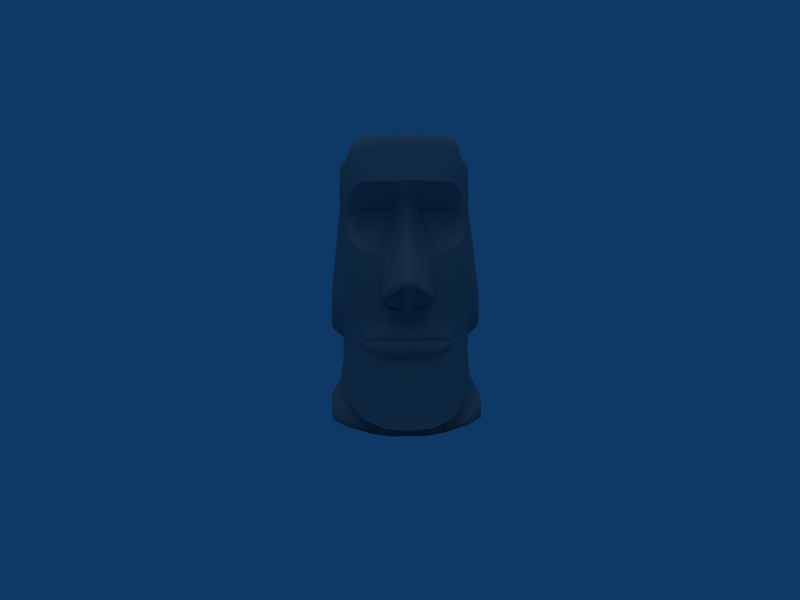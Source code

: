# Source: Moai.blend  (saved by Blender 2.49.2; exported with 4.5.12 LTS)
import bpy
from mathutils import Matrix  # noqa: F401  (used for matrix-valued properties, if any)

bpy.ops.wm.read_factory_settings(use_empty=True)
scene = bpy.context.scene
scene.name = 'Scene'

# ---- collections
col_collection_1 = bpy.data.collections.new('Collection 1'); scene.collection.children.link(col_collection_1)

# ---- materials (node trees are filled in below, after node groups)
mat_mouth_mouth_png = bpy.data.materials.new('mouth_Mouth.png')
mat_mouth_mouth_png.alpha_threshold = 0.0
mat_mouth_mouth_png.diffuse_color = (0.5584, 0.5584, 0.5584, 1.0)
mat_mouth_mouth_png.specular_color = (0.5, 0.5, 0.5)
mat_mouth_mouth_png.roughness = 0.5
mat_mouth_mouth_png.line_color = (0.0, 0.0, 0.0, 1.0)
mat_body_body_png = bpy.data.materials.new('body_Body.png')
mat_body_body_png.alpha_threshold = 0.0
mat_body_body_png.diffuse_color = (0.5584, 0.5584, 0.5584, 1.0)
mat_body_body_png.specular_color = (0.5, 0.5, 0.5)
mat_body_body_png.roughness = 0.5
mat_body_body_png.line_color = (0.0, 0.0, 0.0, 1.0)
mat_nose_nose_png = bpy.data.materials.new('nose_Nose.png')
mat_nose_nose_png.alpha_threshold = 0.0
mat_nose_nose_png.diffuse_color = (0.5584, 0.5584, 0.5584, 1.0)
mat_nose_nose_png.specular_color = (0.5, 0.5, 0.5)
mat_nose_nose_png.roughness = 0.5
mat_nose_nose_png.line_color = (0.0, 0.0, 0.0, 1.0)

# ---- material node trees

# ---- world
world_world = bpy.data.worlds.new('World'); scene.world = world_world
world_world.color = (0.05656, 0.2208, 0.4)
world_world.use_sun_shadow = False
world_world.sun_shadow_jitter_overblur = 0.0
world_world.cycles.sampling_method = 'MANUAL'
world_world.cycles.sample_map_resolution = 256

# ---- cameras
cam_camera = bpy.data.cameras.new('Camera')
cam_camera.passepartout_alpha = 0.2
cam_camera.clip_end = 100.0
cam_camera.lens = 35.0
cam_camera.ortho_scale = 7.314
cam_camera.show_passepartout = False
cam_camera.show_safe_areas = True
cam_camera.dof.focus_distance = 0.0
cam_camera.dof.aperture_fstop = 128.0

# ---- lights
light_lamp_001 = bpy.data.lights.new('Lamp.001', 'SPOT')
light_lamp_001.transmission_factor = 0.0
light_lamp_001.energy = 53.49
light_lamp_001.shadow_buffer_clip_start = 0.5
light_lamp_001.shadow_soft_size = 1.0
light_lamp_001.shadow_maximum_resolution = 0.006
light_lamp_001.use_absolute_resolution = True
light_lamp_001.cycles.use_multiple_importance_sampling = False
light_lamp = bpy.data.lights.new('Lamp', 'SUN')
light_lamp.transmission_factor = 0.0
light_lamp.angle = 1.571
light_lamp.energy = 0.5397
light_lamp.shadow_buffer_clip_start = 0.5
light_lamp.shadow_soft_size = 1.0
light_lamp.shadow_cascade_max_distance = 1000.0
light_lamp.cycles.use_multiple_importance_sampling = False

# ---- meshes
me_inst3d4_refrep_68_mou = bpy.data.meshes.new('Inst3D4_RefRep.68_mou')
me_inst3d4_refrep_68_mou.from_pydata([(0.03637, -0.7218, 1.5), (-0.2031, -0.6876, 1.502), (0.03575, -0.7136, 1.462), (-0.2041, -0.6782, 1.463), (-0.27, -1.351, 1.49), (0.05604, -1.476, 1.507), (-0.6443, -1.031, 1.4), (-0.5293, -1.131, 1.444), (-0.4119, -0.5988, 1.458), (-0.411, -0.6077, 1.497), (-0.5355, -0.4938, 1.488), (0.7299, -0.9958, 1.385), (0.6212, -1.102, 1.432), (0.4771, -0.5846, 1.487), (0.3662, -1.335, 1.484), (0.2737, -0.6753, 1.497), (0.2734, -0.6658, 1.458), (0.4767, -0.5757, 1.449), (0.5952, -0.4644, 1.476)], [(6, 0), (5, 17)], [(0, 1, 2), (1, 3, 2), (4, 1, 5), (1, 0, 5), (6, 7, 8), (7, 4, 8), (5, 2, 4), (2, 3, 4), (4, 3, 8), (3, 1, 8), (8, 1, 9), (1, 4, 9), (4, 7, 9), (7, 6, 9), (9, 6, 10), (6, 8, 10), (10, 8, 9), (11, 12, 13), (12, 14, 13), (13, 14, 15), (14, 5, 15), (5, 0, 15), (15, 0, 2), (16, 14, 17), (5, 14, 2), (14, 16, 2), (2, 16, 15), (16, 17, 15), (15, 17, 13), (17, 18, 13), (13, 18, 11), (18, 17, 11), (11, 17, 12), (17, 14, 12)])
me_inst3d4_refrep_68_mou.polygons.foreach_set('use_smooth', [True] * 34)
_uv = me_inst3d4_refrep_68_mou.uv_layers.new(name='UVTex')
_uv.uv.foreach_set('vector', [0.5, 2.123, 0.199, 2.123, 0.5, 2.123, 0.199, 2.123, 0.198, 2.123, 0.5, 2.123, 0.093, 2.814, 0.199, 2.123, 0.5, 2.819, 0.199, 2.123, 0.5, 2.123, 0.5, 2.819, -0.368, 2.803, -0.227, 2.806, -0.061, 2.123, -0.227, 2.806, 0.093, 2.814, -0.061, 2.123, 0.5, 2.819, 0.5, 2.123, 0.093, 2.814, 0.5, 2.123, 0.198, 2.123, 0.093, 2.814, 0.093, 2.814, 0.198, 2.123, -0.061, 2.123, 0.198, 2.123, 0.199, 2.123, -0.061, 2.123, -0.061, 2.123, 0.199, 2.123, -0.061, 2.123, 0.199, 2.123, 0.093, 2.814, -0.061, 2.123, 0.093, 2.814, -0.227, 2.806, -0.061, 2.123, -0.227, 2.806, -0.368, 2.803, -0.061, 2.123, -0.061, 2.123, -0.368, 2.803, -0.214, 2.123, -0.368, 2.803, -0.061, 2.123, -0.214, 2.123, -0.214, 2.123, -0.061, 2.123, -0.061, 2.123, 1.368, 2.803, 1.227, 2.806, 1.061, 2.123, 1.227, 2.806, 0.896, 2.814, 1.061, 2.123, 1.061, 2.123, 0.896, 2.814, 0.801, 2.123, 0.896, 2.814, 0.5, 2.819, 0.801, 2.123, 0.5, 2.819, 0.5, 2.123, 0.801, 2.123, 0.801, 2.123, 0.5, 2.123, 0.5, 2.123, 0.802, 2.123, 0.896, 2.814, 1.061, 2.123, 0.5, 2.819, 0.896, 2.814, 0.5, 2.123, 0.896, 2.814, 0.802, 2.123, 0.5, 2.123, 0.5, 2.123, 0.802, 2.123, 0.801, 2.123, 0.802, 2.123, 1.061, 2.123, 0.801, 2.123, 0.801, 2.123, 1.061, 2.123, 1.061, 2.123, 1.061, 2.123, 1.214, 2.123, 1.061, 2.123, 1.061, 2.123, 1.214, 2.123, 1.368, 2.803, 1.214, 2.123, 1.061, 2.123, 1.368, 2.803, 1.368, 2.803, 1.061, 2.123, 1.227, 2.806, 1.061, 2.123, 0.896, 2.814, 1.227, 2.806])
me_inst3d4_refrep_68_mou.materials.append(mat_mouth_mouth_png)
me_inst3d4_refrep_68_mou.use_remesh_preserve_volume = False
me_inst3d4_refrep_68_mou.use_remesh_preserve_attributes = False
me_inst3d4_refrep_68_mou.use_mirror_vertex_groups = False
me_inst3d4_refrep_68_mou.update()
me_inst3d2_refrep_64_bod = bpy.data.meshes.new('Inst3D2_RefRep.64_bod')
me_inst3d2_refrep_64_bod.from_pydata([(0.03707, 0.4696, 4.474), (-0.3408, 0.55, 4.314), (-0.3189, 0.4338, 4.456), (-0.4687, 0.3665, 4.417), (-0.5837, 0.3541, 4.322), (-0.7531, 0.4254, 4.066), (-0.365, 0.5653, 4.055), (0.0333, 0.5529, 4.323), (-0.89, -0.2775, 2.723), (-0.888, -0.4192, 2.795), (-0.8645, -0.1562, 3.33), (-0.8271, -0.4207, 3.241), (-0.8406, -0.432, 3.49), (-0.7879, -0.5836, 3.495), (-0.8382, -0.238, 3.95), (-0.862, -0.2046, 3.497), (0.4082, 0.6649, 3.239), (0.01894, 0.6614, 3.238), (0.4246, 0.5858, 4.047), (0.4068, 0.5694, 4.306), (0.029, 0.5889, 4.007), (0.5461, 0.3929, 4.406), (0.394, 0.4523, 4.448), (0.6596, 0.3864, 4.308), (0.8479, 0.3049, 4.044), (0.8196, 0.4663, 4.049), (0.8474, 0.4756, 3.859), (0.9219, -0.1171, 4.031), (0.832, -0.3947, 4.254), (0.9365, -0.1919, 3.931), (0.8519, -0.4978, 4.125), (0.9454, -0.1092, 3.311), (0.9392, -0.3858, 3.471), (0.9199, -0.3753, 3.222), (0.8946, -0.5399, 3.477), (0.8424, 0.5008, 3.301), (0.6403, -0.5593, 4.344), (0.6798, -0.6537, 4.155), (0.7724, -0.7492, 3.652), (0.9489, -0.1576, 3.478), (0.01091, 0.6741, 2.514), (0.3794, 0.6757, 2.548), (0.875, 0.5148, 2.641), (-0.9358, 0.4176, 2.671), (-1.013, -0.1449, 2.721), (-0.8887, 0.4051, 3.324), (-0.8829, 0.3787, 3.858), (-0.9402, -0.05709, 3.346), (-0.9169, -0.1389, 3.934), (-0.9374, -0.108, 3.52), (-0.8698, 0.2532, 3.993), (-0.9134, -0.1015, 3.984), (-0.3563, 0.6566, 2.556), (-0.8409, 0.4702, 2.659), (-0.3699, 0.6447, 3.248), (-0.7854, 0.4332, 3.877), (-0.7936, 0.4583, 3.318), (-0.8253, -0.1625, 4.05), (-0.7337, -0.5389, 4.142), (-0.7731, 0.2628, 4.061), (-0.7164, -0.4349, 4.27), (-0.5146, -0.5893, 4.356), (-0.5531, -0.6857, 4.168), (-0.6513, -0.7862, 3.667), (-0.7919, -0.7156, 2.924), (-0.8638, -0.5549, 2.877), (0.9642, -0.2294, 2.703), (0.9711, -0.3709, 2.775), (0.9557, -0.5077, 2.858), (0.8933, -0.6719, 2.907), (0.4619, -0.6618, 4.342), (0.06563, -0.6762, 4.363), (-0.3312, -0.6824, 4.35), (0.0669, -0.7904, 4.202), (-0.3601, -0.7827, 4.164), (-0.4796, -0.9182, 3.696), (0.492, -0.7606, 4.155), (0.06586, -0.957, 3.698), (-0.2272, -0.9569, 3.692), (0.6084, -0.8899, 3.684), (0.3583, -0.9417, 3.686), (1.01, -0.08887, 3.914), (0.9472, 0.4262, 3.839), (1.005, -0.05172, 3.963), (0.9435, 0.3003, 3.974), (1.08, -0.09053, 2.699), (0.9728, 0.4671, 2.65), (1.016, -0.006292, 3.325), (0.9402, 0.4526, 3.305), (1.02, -0.05716, 3.499), (-0.5826, -1.271, 0.344), (-0.3096, -1.519, 0.2841), (-0.5313, -1.11, 1.306), (-0.2902, -1.348, 1.245), (0.8955, -0.5836, 1.195), (0.9475, -0.6234, 0.5792), (0.9455, -0.4128, 1.115), (0.9821, -0.3726, 0.7999), (0.9685, -0.2681, 1.051), (0.7944, -0.9489, 0.3988), (0.8179, -0.8238, 1.286), (0.3895, -1.33, 1.238), (0.3973, -1.501, 0.2766), (0.6192, -1.08, 1.294), (0.6583, -1.239, 0.3308), (-0.7321, -0.9886, 0.415), (-0.7432, -0.8643, 1.303), (-0.898, -0.6713, 0.5988), (-0.9274, -0.3173, 1.071), (-0.9409, -0.4225, 0.8203), (-0.8955, -0.4606, 1.135), (-0.8351, -0.6285, 1.213), (-0.8618, 0.3631, 0.4601), (-0.272, 0.5925, 0.6298), (-0.3095, 0.7477, 0.2513), (-0.01522, 0.751, 0.2441), (-0.00862, 0.6372, 0.5875), (-0.002804, 0.6775, 1.233), (-0.341, 0.6211, 1.247), (-0.7942, 0.4891, 1.246), (-0.9072, 0.346, 1.229), (-1.016, -0.03743, 0.6698), (-0.8886, 0.4838, 0.27), (-1.122, -0.3341, 0.4868), (-1.132, -0.1179, 0.4777), (-0.9239, -0.2266, 1.369), (-0.9116, -0.2274, 1.054), (-0.9641, -0.2116, 0.7119), (-1.07, -0.7929, 0.2359), (-1.125, -0.3577, 0.2486), (-1.137, -0.07242, 0.2568), (0.8712, 0.5295, 0.2513), (1.149, -0.05864, 0.4535), (1.147, -0.01312, 0.2325), (1.15, -0.2986, 0.2244), (0.9478, -0.1791, 1.034), (0.9173, 0.3934, 1.21), (0.9667, -0.1775, 1.349), (1.117, -0.7361, 0.2126), (1.151, -0.275, 0.4627), (1.034, 0.0158, 0.648), (0.8547, 0.4077, 0.4418), (0.279, 0.7629, 0.2451), (0.2576, 0.6062, 0.6242), (0.3381, 0.6388, 1.239), (0.7974, 0.5304, 1.229), (0.9921, -0.1608, 0.6911), (0.05658, -1.448, 1.628), (0.0757, -1.386, 1.673), (0.03528, -1.387, 1.674), (0.1244, -1.277, 1.772), (-0.01691, -1.28, 1.773), (0.04636, -1.609, 0.2724), (0.05252, -1.452, 1.237), (-0.569, -0.9867, 1.747), (-0.7106, -0.8527, 1.744), (-0.6443, -1.031, 1.4), (-0.5354, -1.111, 2.174), (-0.2906, -1.176, 1.959), (-0.5247, -0.9971, 2.722), (-0.3343, -1.16, 2.159), (-0.7271, -1.011, 2.166), (-0.7087, -0.8939, 2.821), (-0.8285, -0.7622, 2.178), (-0.9149, -0.4243, 2.107), (-0.9147, -0.4414, 1.608), (-0.8248, -0.6591, 1.691), (0.05657, -1.488, 1.528), (-0.3003, -1.324, 1.607), (-1.085, -0.2592, 2.092), (-1.049, 0.2873, 1.559), (-1.095, -0.2785, 1.645), (-1.073, 0.1869, 1.436), (-1.095, -0.1517, 1.51), (-0.224, -1.232, 1.773), (-0.418, -1.122, 1.741), (0.05604, -1.476, 1.507), (-0.27, -1.351, 1.49), (-0.5717, -1.069, 1.539), (-0.3218, -1.266, 1.639), (-0.2695, -1.365, 1.511), (-0.5623, -1.123, 1.504), (-0.5287, -1.145, 1.465), (-0.5293, -1.131, 1.444), (0.406, -1.305, 1.6), (0.3753, -1.348, 1.504), (0.3662, -1.335, 1.484), (0.6217, -1.115, 1.452), (0.655, -1.091, 1.491), (0.7299, -0.9958, 1.385), (0.6598, -0.9548, 1.734), (0.6623, -1.037, 1.526), (0.4252, -1.246, 1.631), (0.5159, -1.098, 1.731), (0.3287, -1.218, 1.767), (0.6212, -1.102, 1.432), (0.7941, -0.8136, 1.728), (1.137, -0.0937, 1.486), (1.095, 0.2432, 1.413), (1.146, -0.2203, 1.621), (1.068, 0.3423, 1.536), (1.144, -0.2014, 2.068), (0.9737, -0.3923, 1.588), (0.897, -0.6144, 1.673), (0.9164, -0.7169, 2.16), (0.9836, -0.375, 2.087), (0.8278, -0.9708, 2.149), (0.8173, -0.8543, 2.805), (0.6368, -0.967, 2.709), (0.6418, -1.08, 2.161), (0.4432, -1.139, 2.151), (0.3961, -1.159, 1.951), (1.006, 0.4576, 2.018), (0.9085, 0.5052, 2.006), (0.9734, 0.3835, 1.497), (0.9654, 0.2826, 1.329), (0.003792, 0.6665, 1.826), (0.3514, 0.6668, 1.893), (-0.006764, -1.304, 1.865), (0.1174, -1.301, 1.864), (-0.3419, 0.6488, 1.901), (-0.8873, 0.4586, 2.026), (-0.9566, 0.3334, 1.518), (-0.947, 0.233, 1.35), (-0.9821, 0.406, 2.039), (0.3562, -0.9784, 2.646), (-0.2453, -0.994, 2.653)], [(8, 0), (10, 16), (18, 0), (21, 17), (0, 23), (27, 26), (29, 23), (28, 31), (34, 35), (31, 40), (35, 43), (47, 50), (17, 48), (7, 52), (53, 57), (13, 59), (40, 13), (9, 66), (22, 37), (63, 76), (75, 79), (77, 3), (93, 94), (99, 98), (94, 101), (105, 104), (108, 107), (114, 123), (122, 131), (152, 151), (93, 101), (152, 98), (96, 108), (159, 158), (155, 158), (64, 159), (125, 166), (173, 174), (154, 176), (151, 180), (178, 177), (156, 177), (177, 186), (186, 184), (190, 150), (193, 150), (103, 100), (137, 100), (66, 204), (167, 100), (148, 190), (68, 207), (200, 144), (137, 216), (42, 158), (211, 220), (125, 52), (117, 221), (170, 52), (43, 208)], [(0, 1, 2), (2, 1, 3), (3, 1, 4), (4, 1, 5), (5, 1, 6), (6, 1, 7), (1, 0, 7), (8, 9, 10), (9, 11, 10), (10, 11, 12), (11, 13, 12), (13, 14, 12), (14, 15, 12), (12, 15, 10), (16, 17, 18), (0, 19, 7), (19, 18, 7), (7, 18, 20), (18, 17, 20), (21, 19, 22), (19, 0, 22), (23, 24, 25), (24, 26, 25), (27, 24, 28), (24, 23, 28), (29, 27, 30), (27, 28, 30), (31, 32, 33), (32, 34, 33), (35, 16, 26), (16, 18, 26), (26, 18, 25), (18, 19, 25), (25, 19, 23), (19, 21, 23), (23, 21, 28), (21, 36, 28), (36, 37, 28), (28, 37, 30), (37, 38, 30), (38, 34, 30), (30, 34, 29), (34, 32, 29), (29, 32, 39), (32, 31, 39), (40, 17, 41), (17, 16, 41), (41, 16, 42), (16, 35, 42), (43, 44, 45), (46, 45, 47), (45, 44, 47), (48, 46, 49), (46, 47, 49), (50, 46, 51), (46, 48, 51), (17, 6, 20), (6, 7, 20), (52, 53, 54), (55, 54, 56), (54, 53, 56), (57, 14, 58), (14, 13, 58), (59, 57, 60), (57, 58, 60), (61, 60, 62), (60, 58, 62), (62, 58, 63), (58, 13, 63), (40, 52, 17), (52, 54, 17), (17, 54, 6), (54, 55, 6), (6, 55, 5), (55, 59, 5), (5, 59, 4), (59, 60, 4), (4, 60, 3), (60, 61, 3), (64, 11, 65), (11, 9, 65), (66, 31, 67), (31, 33, 67), (67, 33, 68), (33, 69, 68), (36, 21, 22), (37, 36, 70), (36, 22, 70), (70, 22, 71), (22, 0, 71), (71, 0, 2), (61, 62, 72), (73, 72, 74), (72, 62, 74), (74, 62, 75), (62, 63, 75), (76, 73, 77), (73, 74, 77), (77, 74, 78), (74, 75, 78), (79, 76, 80), (76, 77, 80), (3, 61, 2), (61, 72, 2), (2, 72, 71), (72, 73, 71), (71, 73, 70), (73, 76, 70), (70, 76, 37), (76, 79, 37), (37, 79, 38), (81, 82, 83), (82, 84, 83), (85, 86, 87), (86, 88, 87), (88, 82, 87), (87, 82, 89), (82, 81, 89), (90, 91, 92), (91, 93, 92), (94, 95, 96), (95, 97, 96), (96, 97, 98), (99, 95, 100), (95, 94, 100), (101, 102, 103), (102, 104, 103), (105, 106, 107), (108, 109, 110), (109, 107, 110), (110, 107, 111), (107, 106, 111), (112, 113, 114), (114, 113, 115), (115, 113, 116), (116, 113, 117), (117, 113, 118), (118, 113, 119), (113, 112, 119), (119, 112, 120), (120, 112, 121), (121, 112, 122), (112, 114, 122), (123, 121, 124), (121, 122, 124), (125, 120, 126), (120, 121, 126), (126, 121, 127), (121, 123, 127), (128, 123, 129), (123, 124, 129), (129, 124, 130), (124, 122, 130), (131, 132, 133), (132, 134, 133), (135, 136, 137), (138, 134, 139), (134, 132, 139), (139, 132, 140), (132, 131, 140), (140, 131, 141), (131, 142, 141), (141, 142, 143), (142, 115, 143), (115, 116, 143), (116, 117, 143), (117, 144, 143), (144, 145, 143), (143, 145, 141), (145, 136, 141), (141, 136, 140), (136, 135, 140), (135, 146, 140), (140, 146, 139), (147, 148, 149), (148, 150, 149), (149, 150, 151), (152, 153, 91), (153, 93, 91), (101, 153, 102), (153, 152, 102), (98, 137, 96), (108, 110, 125), (154, 155, 156), (155, 106, 156), (106, 105, 156), (105, 90, 156), (156, 90, 92), (157, 154, 158), (159, 157, 160), (157, 158, 160), (155, 154, 161), (154, 157, 161), (161, 157, 162), (157, 159, 162), (64, 65, 163), (65, 164, 163), (164, 165, 163), (163, 165, 166), (125, 110, 165), (110, 111, 165), (165, 111, 166), (111, 106, 166), (106, 155, 166), (166, 155, 163), (155, 161, 163), (163, 161, 64), (161, 162, 64), (167, 147, 168), (147, 149, 168), (8, 164, 9), (164, 65, 9), (169, 170, 171), (170, 172, 171), (171, 172, 173), (174, 158, 175), (158, 154, 175), (176, 167, 177), (178, 168, 179), (168, 149, 179), (179, 149, 151), (180, 168, 181), (168, 178, 181), (177, 182, 183), (182, 156, 183), (177, 180, 182), (180, 181, 182), (182, 181, 156), (181, 178, 156), (156, 178, 154), (154, 178, 175), (178, 179, 175), (175, 179, 174), (179, 151, 174), (184, 167, 185), (167, 176, 185), (185, 176, 186), (177, 167, 180), (167, 168, 180), (187, 185, 186), (184, 185, 188), (185, 187, 188), (189, 190, 191), (192, 191, 193), (191, 190, 193), (150, 192, 194), (192, 193, 194), (150, 148, 192), (148, 184, 192), (192, 184, 191), (184, 188, 191), (191, 188, 189), (188, 187, 189), (189, 187, 195), (187, 186, 195), (104, 189, 103), (100, 189, 99), (189, 104, 99), (190, 189, 196), (189, 100, 196), (197, 198, 199), (198, 200, 199), (199, 200, 201), (94, 96, 202), (96, 137, 202), (100, 203, 196), (203, 204, 196), (66, 67, 205), (67, 68, 205), (68, 204, 205), (205, 204, 202), (204, 203, 202), (202, 203, 94), (203, 100, 94), (167, 184, 147), (184, 148, 147), (190, 196, 206), (196, 204, 206), (206, 204, 69), (204, 68, 69), (207, 208, 209), (208, 210, 209), (209, 210, 211), (194, 193, 211), (193, 190, 211), (211, 190, 209), (190, 206, 209), (209, 206, 207), (206, 69, 207), (86, 85, 212), (85, 201, 212), (212, 201, 200), (144, 213, 145), (213, 214, 145), (145, 214, 136), (214, 215, 136), (136, 215, 137), (216, 40, 217), (42, 217, 41), (217, 40, 41), (117, 216, 144), (216, 217, 144), (144, 217, 213), (217, 42, 213), (158, 174, 218), (174, 151, 218), (218, 151, 219), (151, 150, 219), (150, 194, 219), (219, 194, 211), (220, 118, 221), (118, 119, 221), (221, 119, 222), (119, 120, 222), (222, 120, 223), (120, 125, 223), (52, 220, 53), (220, 221, 53), (117, 118, 216), (118, 220, 216), (216, 220, 40), (220, 52, 40), (170, 169, 224), (169, 44, 224), (224, 44, 43), (208, 225, 210), (159, 160, 226)])
me_inst3d2_refrep_64_bod.polygons.foreach_set('use_smooth', [True] * 327)
_k = set([(8, 10), (8, 164), (10, 15), (11, 13), (11, 64), (13, 63), (14, 15), (14, 57), (24, 26), (24, 27), (26, 35), (27, 29), (29, 39), (31, 39), (31, 66), (33, 34), (33, 69), (34, 38), (35, 42), (38, 79), (42, 213), (43, 45), (43, 224), (44, 47), (44, 169), (45, 46), (46, 50), (47, 49), (48, 49), (48, 51), (50, 51), (53, 56), (53, 221), (55, 56), (55, 59), (57, 59), (63, 75), (64, 162), (66, 205), (69, 207), (75, 78), (77, 78), (77, 80), (79, 80), (81, 83), (81, 89), (82, 84), (82, 88), (83, 84), (85, 87), (85, 201), (86, 88), (86, 212), (87, 89), (90, 91), (90, 105), (91, 152), (92, 93), (92, 156), (93, 153), (95, 97), (95, 99), (97, 98), (98, 137), (99, 104), (101, 103), (101, 153), (102, 104), (102, 152), (103, 189), (105, 107), (107, 109), (108, 109), (108, 125), (114, 115), (114, 122), (115, 142), (122, 130), (123, 127), (123, 128), (125, 126), (125, 165), (125, 223), (126, 127), (128, 129), (129, 130), (131, 133), (131, 142), (133, 134), (134, 138), (135, 137), (135, 146), (137, 202), (137, 215), (138, 139), (139, 146), (156, 183), (158, 160), (158, 218), (159, 162), (159, 226), (160, 226), (164, 165), (169, 171), (170, 172), (170, 224), (171, 173), (172, 173), (176, 177), (176, 186), (177, 183), (186, 195), (189, 195), (197, 198), (197, 199), (198, 200), (199, 201), (200, 212), (202, 205), (207, 208), (208, 225), (210, 211), (210, 225), (211, 219), (213, 214), (214, 215), (218, 219), (221, 222), (222, 223)])
me_inst3d2_refrep_64_bod.attributes.new('sharp_edge', 'BOOLEAN', 'EDGE').data.foreach_set('value', [ (min(e.vertices), max(e.vertices)) in _k for e in me_inst3d2_refrep_64_bod.edges])
_uv = me_inst3d2_refrep_64_bod.uv_layers.new(name='UVTex')
_uv.uv.foreach_set('vector', [0.0, -1.015, 0.136, -0.884, 0.14, -1.063, 0.14, -1.063, 0.136, -0.884, 0.279, -1.107, 0.279, -1.107, 0.136, -0.884, 0.248, -0.907, 0.248, -0.907, 0.136, -0.884, 0.291, -0.662, 0.291, -0.662, 0.136, -0.884, 0.146, -0.645, 0.146, -0.645, 0.136, -0.884, 0.0, -0.894, 0.136, -0.884, 0.0, -1.015, 0.0, -0.894, 0.612, 0.076, 0.675, 0.087, 0.528, -0.274, 0.675, 0.087, 0.653, -0.252, 0.528, -0.274, 0.528, -0.274, 0.653, -0.252, 0.643, -0.488, 0.653, -0.252, 0.721, -0.661, 0.643, -0.488, 0.721, -0.661, 0.523, -0.641, 0.643, -0.488, 0.523, -0.641, 0.539, -0.365, 0.643, -0.488, 0.643, -0.488, 0.539, -0.365, 0.528, -0.274, 2.853, 0.024, 3.0, 0.088, 2.854, -0.645, 3.0, -1.015, 2.864, -0.884, 3.0, -0.894, 2.864, -0.884, 2.854, -0.645, 3.0, -0.894, 3.0, -0.894, 2.854, -0.645, 3.0, -0.61, 2.854, -0.645, 3.0, 0.088, 3.0, -0.61, 2.721, -1.107, 2.864, -0.884, 2.859, -1.063, 2.864, -0.884, 3.0, -1.015, 2.859, -1.063, 2.752, -0.907, 2.666, -0.674, 2.709, -0.662, 2.666, -0.674, 2.697, -0.521, 2.709, -0.662, 2.516, -0.708, 2.666, -0.674, 2.388, -0.998, 2.666, -0.674, 2.752, -0.907, 2.388, -0.998, 2.477, -0.641, 2.516, -0.708, 2.35, -0.911, 2.516, -0.708, 2.388, -0.998, 2.35, -0.911, 2.472, -0.274, 2.356, -0.488, 2.347, -0.252, 2.356, -0.488, 2.279, -0.661, 2.347, -0.252, 2.668, -0.042, 2.853, 0.024, 2.697, -0.521, 2.853, 0.024, 2.854, -0.645, 2.697, -0.521, 2.697, -0.521, 2.854, -0.645, 2.709, -0.662, 2.854, -0.645, 2.864, -0.884, 2.709, -0.662, 2.709, -0.662, 2.864, -0.884, 2.752, -0.907, 2.864, -0.884, 2.721, -1.107, 2.752, -0.907, 2.752, -0.907, 2.721, -1.107, 2.388, -0.998, 2.721, -1.107, 2.335, -1.191, 2.388, -0.998, 2.335, -1.191, 2.276, -1.04, 2.388, -0.998, 2.388, -0.998, 2.276, -1.04, 2.35, -0.911, 2.276, -1.04, 2.152, -0.753, 2.35, -0.911, 2.152, -0.753, 2.279, -0.661, 2.35, -0.911, 2.35, -0.911, 2.279, -0.661, 2.477, -0.641, 2.279, -0.661, 2.356, -0.488, 2.477, -0.641, 2.477, -0.641, 2.356, -0.488, 2.461, -0.365, 2.356, -0.488, 2.472, -0.274, 2.461, -0.365, 3.0, 0.375, 3.0, 0.088, 2.857, 0.316, 3.0, 0.088, 2.853, 0.024, 2.857, 0.316, 2.857, 0.316, 2.853, 0.024, 2.658, 0.236, 2.853, 0.024, 2.668, -0.042, 2.658, 0.236, 1.647, 0.557, 1.371, 0.517, 1.645, 0.356, 1.709, 0.022, 1.645, 0.356, 1.451, 0.194, 1.645, 0.356, 1.371, 0.517, 1.451, 0.194, 1.449, -0.056, 1.709, 0.022, 1.437, 0.124, 1.709, 0.022, 1.451, 0.194, 1.437, 0.124, 1.654, -0.06, 1.709, 0.022, 1.472, -0.08, 1.709, 0.022, 1.449, -0.056, 1.472, -0.08, 0.0, 0.088, 0.146, -0.645, 0.0, -0.61, 0.146, -0.645, 0.0, -0.894, 0.0, -0.61, 0.143, 0.316, 0.342, 0.236, 0.147, 0.024, 0.303, -0.521, 0.147, 0.024, 0.332, -0.042, 0.147, 0.024, 0.342, 0.236, 0.332, -0.042, 0.484, -0.708, 0.523, -0.641, 0.65, -0.911, 0.523, -0.641, 0.721, -0.661, 0.65, -0.911, 0.333, -0.674, 0.484, -0.708, 0.612, -0.998, 0.484, -0.708, 0.65, -0.911, 0.612, -0.998, 0.665, -1.191, 0.612, -0.998, 0.723, -1.04, 0.612, -0.998, 0.65, -0.911, 0.723, -1.04, 0.723, -1.04, 0.65, -0.911, 0.847, -0.753, 0.65, -0.911, 0.721, -0.661, 0.847, -0.753, 0.0, 0.375, 0.143, 0.316, 0.0, 0.088, 0.143, 0.316, 0.147, 0.024, 0.0, 0.088, 0.0, 0.088, 0.147, 0.024, 0.146, -0.645, 0.147, 0.024, 0.303, -0.521, 0.146, -0.645, 0.146, -0.645, 0.303, -0.521, 0.291, -0.662, 0.303, -0.521, 0.333, -0.674, 0.291, -0.662, 0.291, -0.662, 0.333, -0.674, 0.248, -0.907, 0.333, -0.674, 0.612, -0.998, 0.248, -0.907, 0.248, -0.907, 0.612, -0.998, 0.279, -1.107, 0.612, -0.998, 0.665, -1.191, 0.279, -1.107, 0.832, -0.081, 0.653, -0.252, 0.762, 0.055, 0.653, -0.252, 0.675, 0.087, 0.762, 0.055, 2.387, 0.076, 2.472, -0.274, 2.325, 0.087, 2.472, -0.274, 2.347, -0.252, 2.325, 0.087, 2.325, 0.087, 2.347, -0.252, 2.238, 0.055, 2.347, -0.252, 2.168, -0.081, 2.238, 0.055, -1.222, -0.447, -1.257, -0.843, -1.331, -0.888, -1.203, -0.315, -1.222, -0.447, -1.311, -0.407, -1.222, -0.447, -1.331, -0.888, -1.311, -0.407, -1.311, -0.407, -1.331, -0.888, -1.506, -0.414, -1.331, -0.888, -1.506, -0.909, -1.506, -0.414, -1.506, -0.414, -1.506, -0.909, -1.682, -0.888, -1.79, -0.447, -1.809, -0.315, -1.701, -0.407, -1.506, -0.29, -1.701, -0.407, -1.716, -0.275, -1.701, -0.407, -1.809, -0.315, -1.716, -0.275, -1.716, -0.275, -1.809, -0.315, -1.774, 0.011, -1.809, -0.315, -1.856, -0.034, -1.774, 0.011, -1.297, -0.275, -1.506, -0.29, -1.506, 0.028, -1.506, -0.29, -1.716, -0.275, -1.506, 0.028, -1.506, 0.028, -1.716, -0.275, -1.65, 0.029, -1.716, -0.275, -1.774, 0.011, -1.65, 0.029, -1.239, 0.011, -1.297, -0.275, -1.362, 0.029, -1.297, -0.275, -1.506, 0.028, -1.362, 0.029, -1.756, -0.843, -1.79, -0.447, -1.682, -0.888, -1.79, -0.447, -1.701, -0.407, -1.682, -0.888, -1.682, -0.888, -1.701, -0.407, -1.506, -0.414, -1.701, -0.407, -1.506, -0.29, -1.506, -0.414, -1.506, -0.414, -1.506, -0.29, -1.311, -0.407, -1.506, -0.29, -1.297, -0.275, -1.311, -0.407, -1.311, -0.407, -1.297, -0.275, -1.203, -0.315, -1.297, -0.275, -1.239, 0.011, -1.203, -0.315, -1.203, -0.315, -1.239, 0.011, -1.156, -0.034, 1.449, -0.056, 1.709, 0.022, 1.472, -0.08, 1.709, 0.022, 1.654, -0.06, 1.472, -0.08, 1.371, 0.517, 1.647, 0.557, 1.451, 0.194, 1.647, 0.557, 1.645, 0.356, 1.451, 0.194, 1.645, 0.356, 1.709, 0.022, 1.451, 0.194, 1.451, 0.194, 1.709, 0.022, 1.437, 0.124, 1.709, 0.022, 1.449, -0.056, 1.437, 0.124, 1.181, 1.781, 1.391, 1.77, 1.134, 1.011, 1.391, 1.77, 1.317, 1.049, 1.134, 1.011, 2.188, 1.093, 2.162, 1.552, 2.278, 1.156, 2.162, 1.552, 2.292, 1.392, 2.278, 1.156, 2.278, 1.156, 2.292, 1.392, 2.347, 1.207, 1.974, 1.681, 2.162, 1.552, 2.05, 1.02, 2.162, 1.552, 2.188, 1.093, 2.05, 1.02, 1.682, 1.049, 1.609, 1.77, 1.865, 1.011, 1.609, 1.77, 1.819, 1.781, 1.865, 1.011, 1.026, 1.681, 0.95, 1.02, 0.838, 1.552, 0.653, 1.207, 0.708, 1.392, 0.722, 1.156, 0.708, 1.392, 0.838, 1.552, 0.722, 1.156, 0.722, 1.156, 0.838, 1.552, 0.812, 1.093, 0.838, 1.552, 0.95, 1.02, 0.812, 1.093, 0.375, 1.677, 0.115, 1.55, 0.113, 1.836, 0.113, 1.836, 0.115, 1.55, 0.0, 1.839, 0.0, 1.839, 0.115, 1.55, 0.0, 1.58, 0.0, 1.58, 0.115, 1.55, 0.0, 1.102, 0.0, 1.102, 0.115, 1.55, 0.141, 1.093, 0.141, 1.093, 0.115, 1.55, 0.322, 1.093, 0.115, 1.55, 0.375, 1.677, 0.322, 1.093, 0.322, 1.093, 0.375, 1.677, 0.39, 1.104, 0.39, 1.104, 0.375, 1.677, 0.546, 1.513, 0.546, 1.513, 0.375, 1.677, 0.351, 1.822, 0.375, 1.677, 0.113, 1.836, 0.351, 1.822, 0.68, 1.644, 0.546, 1.513, 0.595, 1.656, 0.546, 1.513, 0.351, 1.822, 0.595, 1.656, 0.608, 0.985, 0.39, 1.104, 0.608, 1.222, 0.39, 1.104, 0.546, 1.513, 0.608, 1.222, 0.608, 1.222, 0.546, 1.513, 0.611, 1.477, 0.546, 1.513, 0.68, 1.644, 0.611, 1.477, 0.877, 1.822, 0.68, 1.644, 0.692, 1.822, 0.68, 1.644, 0.595, 1.656, 0.692, 1.822, 0.692, 1.822, 0.595, 1.656, 0.581, 1.822, 0.595, 1.656, 0.351, 1.822, 0.581, 1.822, 2.649, 1.822, 2.405, 1.656, 2.419, 1.822, 2.405, 1.656, 2.307, 1.822, 2.419, 1.822, 2.392, 1.222, 2.609, 1.104, 2.391, 0.985, 2.122, 1.822, 2.307, 1.822, 2.32, 1.644, 2.307, 1.822, 2.405, 1.656, 2.32, 1.644, 2.32, 1.644, 2.405, 1.656, 2.454, 1.513, 2.405, 1.656, 2.649, 1.822, 2.454, 1.513, 2.454, 1.513, 2.649, 1.822, 2.624, 1.677, 2.649, 1.822, 2.887, 1.836, 2.624, 1.677, 2.624, 1.677, 2.887, 1.836, 2.885, 1.55, 2.887, 1.836, 3.0, 1.839, 2.885, 1.55, 3.0, 1.839, 3.0, 1.58, 2.885, 1.55, 3.0, 1.58, 3.0, 1.102, 2.885, 1.55, 3.0, 1.102, 2.859, 1.093, 2.885, 1.55, 2.859, 1.093, 2.678, 1.093, 2.885, 1.55, 2.885, 1.55, 2.678, 1.093, 2.624, 1.677, 2.678, 1.093, 2.609, 1.104, 2.624, 1.677, 2.624, 1.677, 2.609, 1.104, 2.454, 1.513, 2.609, 1.104, 2.392, 1.222, 2.454, 1.513, 2.392, 1.222, 2.389, 1.477, 2.454, 1.513, 2.454, 1.513, 2.389, 1.477, 2.32, 1.644, 1.5, 0.758, 1.511, 0.726, 1.489, 0.726, 1.511, 0.726, 1.543, 0.649, 1.489, 0.726, 1.489, 0.726, 1.543, 0.649, 1.457, 0.649, 1.5, 1.767, 1.5, 1.043, 1.391, 1.77, 1.5, 1.043, 1.317, 1.049, 1.391, 1.77, 1.682, 1.049, 1.5, 1.043, 1.609, 1.77, 1.5, 1.043, 1.5, 1.767, 1.609, 1.77, 2.347, 1.207, 2.391, 0.985, 2.278, 1.156, 0.653, 1.207, 0.722, 1.156, 0.608, 0.985, 1.06, 0.68, 0.947, 0.687, 1.057, 0.944, 0.947, 0.687, 0.95, 1.02, 1.057, 0.944, 0.95, 1.02, 1.026, 1.681, 1.057, 0.944, 1.026, 1.681, 1.181, 1.781, 1.057, 0.944, 1.057, 0.944, 1.181, 1.781, 1.134, 1.011, 1.122, 0.351, 1.06, 0.68, 1.272, 0.507, 1.062, 0.056, 1.122, 0.351, 1.238, 0.359, 1.122, 0.351, 1.272, 0.507, 1.238, 0.359, 0.947, 0.687, 1.06, 0.68, 1.013, 0.362, 1.06, 0.68, 1.122, 0.351, 1.013, 0.362, 1.013, 0.362, 1.122, 0.351, 0.946, -0.012, 1.122, 0.351, 1.062, 0.056, 0.946, -0.012, 0.832, -0.081, 0.762, 0.055, 0.871, 0.361, 0.762, 0.055, 0.697, 0.426, 0.871, 0.361, 0.697, 0.426, 0.709, 0.801, 0.871, 0.361, 0.871, 0.361, 0.709, 0.801, 0.824, 0.733, 0.608, 0.985, 0.722, 1.156, 0.709, 0.801, 0.722, 1.156, 0.812, 1.093, 0.709, 0.801, 0.709, 0.801, 0.812, 1.093, 0.824, 0.733, 0.812, 1.093, 0.95, 1.02, 0.824, 0.733, 0.95, 1.02, 0.947, 0.687, 0.824, 0.733, 0.824, 0.733, 0.947, 0.687, 0.871, 0.361, 0.947, 0.687, 1.013, 0.362, 0.871, 0.361, 0.871, 0.361, 1.013, 0.362, 0.832, -0.081, 1.013, 0.362, 0.946, -0.012, 0.832, -0.081, 1.5, 0.832, 1.5, 0.758, 1.304, 0.78, 1.5, 0.758, 1.489, 0.726, 1.304, 0.78, 0.612, 0.076, 0.697, 0.426, 0.675, 0.087, 0.697, 0.426, 0.762, 0.055, 0.675, 0.087, 1.291, 0.84, 1.583, 1.015, 1.292, 0.959, 1.583, 1.015, 1.529, 1.08, 1.292, 0.959, 1.292, 0.959, 1.529, 1.08, 1.355, 1.034, 1.325, 0.651, 1.272, 0.507, 1.187, 0.679, 1.272, 0.507, 1.06, 0.68, 1.187, 0.679, 1.5, 0.848, 1.5, 0.832, 1.325, 0.866, 1.098, 0.838, 1.304, 0.78, 1.279, 0.757, 1.304, 0.78, 1.489, 0.726, 1.279, 0.757, 1.279, 0.757, 1.489, 0.726, 1.457, 0.649, 1.327, 0.85, 1.304, 0.78, 1.123, 0.864, 1.304, 0.78, 1.098, 0.838, 1.123, 0.864, 1.325, 0.866, 1.146, 0.892, 1.141, 0.908, 1.146, 0.892, 1.057, 0.944, 1.141, 0.908, 1.325, 0.866, 1.327, 0.85, 1.146, 0.892, 1.327, 0.85, 1.123, 0.864, 1.146, 0.892, 1.146, 0.892, 1.123, 0.864, 1.057, 0.944, 1.123, 0.864, 1.098, 0.838, 1.057, 0.944, 1.057, 0.944, 1.098, 0.838, 1.06, 0.68, 1.06, 0.68, 1.098, 0.838, 1.187, 0.679, 1.098, 0.838, 1.279, 0.757, 1.187, 0.679, 1.187, 0.679, 1.279, 0.757, 1.325, 0.651, 1.279, 0.757, 1.457, 0.649, 1.325, 0.651, 1.696, 0.78, 1.5, 0.832, 1.672, 0.85, 1.5, 0.832, 1.5, 0.848, 1.672, 0.85, 1.672, 0.85, 1.5, 0.848, 1.67, 0.866, 1.325, 0.866, 1.5, 0.832, 1.327, 0.85, 1.5, 0.832, 1.304, 0.78, 1.327, 0.85, 1.853, 0.892, 1.672, 0.85, 1.67, 0.866, 1.696, 0.78, 1.672, 0.85, 1.876, 0.864, 1.672, 0.85, 1.853, 0.892, 1.876, 0.864, 1.943, 0.944, 1.939, 0.68, 1.902, 0.838, 1.72, 0.757, 1.902, 0.838, 1.813, 0.679, 1.902, 0.838, 1.939, 0.68, 1.813, 0.679, 1.543, 0.649, 1.72, 0.757, 1.675, 0.651, 1.72, 0.757, 1.813, 0.679, 1.675, 0.651, 1.543, 0.649, 1.511, 0.726, 1.72, 0.757, 1.511, 0.726, 1.696, 0.78, 1.72, 0.757, 1.72, 0.757, 1.696, 0.78, 1.902, 0.838, 1.696, 0.78, 1.876, 0.864, 1.902, 0.838, 1.902, 0.838, 1.876, 0.864, 1.943, 0.944, 1.876, 0.864, 1.853, 0.892, 1.943, 0.944, 1.943, 0.944, 1.853, 0.892, 1.858, 0.908, 1.853, 0.892, 1.67, 0.866, 1.858, 0.908, 1.819, 1.781, 1.943, 0.944, 1.865, 1.011, 2.05, 1.02, 1.943, 0.944, 1.974, 1.681, 1.943, 0.944, 1.819, 1.781, 1.974, 1.681, 1.939, 0.68, 1.943, 0.944, 2.053, 0.687, 1.943, 0.944, 2.05, 1.02, 2.053, 0.687, 1.355, 1.034, 1.529, 1.08, 1.292, 0.959, 1.529, 1.08, 1.583, 1.015, 1.292, 0.959, 1.292, 0.959, 1.583, 1.015, 1.291, 0.84, 2.188, 1.093, 2.278, 1.156, 2.291, 0.801, 2.278, 1.156, 2.391, 0.985, 2.291, 0.801, 2.05, 1.02, 2.175, 0.733, 2.053, 0.687, 2.175, 0.733, 2.128, 0.361, 2.053, 0.687, 2.387, 0.076, 2.325, 0.087, 2.303, 0.426, 2.325, 0.087, 2.238, 0.055, 2.303, 0.426, 2.238, 0.055, 2.128, 0.361, 2.303, 0.426, 2.303, 0.426, 2.128, 0.361, 2.291, 0.801, 2.128, 0.361, 2.175, 0.733, 2.291, 0.801, 2.291, 0.801, 2.175, 0.733, 2.188, 1.093, 2.175, 0.733, 2.05, 1.02, 2.188, 1.093, 1.5, 0.832, 1.696, 0.78, 1.5, 0.758, 1.696, 0.78, 1.511, 0.726, 1.5, 0.758, 1.939, 0.68, 2.053, 0.687, 1.987, 0.362, 2.053, 0.687, 2.128, 0.361, 1.987, 0.362, 1.987, 0.362, 2.128, 0.361, 2.168, -0.081, 2.128, 0.361, 2.238, 0.055, 2.168, -0.081, 2.054, -0.012, 1.938, 0.056, 1.877, 0.351, 1.938, 0.056, 1.762, 0.359, 1.877, 0.351, 1.877, 0.351, 1.762, 0.359, 1.728, 0.507, 1.675, 0.651, 1.813, 0.679, 1.728, 0.507, 1.813, 0.679, 1.939, 0.68, 1.728, 0.507, 1.728, 0.507, 1.939, 0.68, 1.877, 0.351, 1.939, 0.68, 1.987, 0.362, 1.877, 0.351, 1.877, 0.351, 1.987, 0.362, 2.054, -0.012, 1.987, 0.362, 2.168, -0.081, 2.054, -0.012, 1.647, 0.557, 1.371, 0.517, 1.648, 0.758, 1.371, 0.517, 1.291, 0.84, 1.648, 0.758, 1.648, 0.758, 1.291, 0.84, 1.583, 1.015, 2.859, 1.093, 2.648, 0.514, 2.678, 1.093, 2.648, 0.514, 2.596, 0.888, 2.678, 1.093, 2.678, 1.093, 2.596, 0.888, 2.609, 1.104, 2.596, 0.888, 2.566, 1.011, 2.609, 1.104, 2.609, 1.104, 2.566, 1.011, 2.391, 0.985, 3.0, 0.662, 3.0, 0.375, 2.861, 0.609, 2.658, 0.236, 2.861, 0.609, 2.857, 0.316, 2.861, 0.609, 3.0, 0.375, 2.857, 0.316, 3.0, 1.102, 3.0, 0.662, 2.859, 1.093, 3.0, 0.662, 2.861, 0.609, 2.859, 1.093, 2.859, 1.093, 2.861, 0.609, 2.648, 0.514, 2.861, 0.609, 2.658, 0.236, 2.648, 0.514, 1.272, 0.507, 1.325, 0.651, 1.463, 0.571, 1.325, 0.651, 1.457, 0.649, 1.463, 0.571, 1.463, 0.571, 1.457, 0.649, 1.537, 0.571, 1.457, 0.649, 1.543, 0.649, 1.537, 0.571, 1.543, 0.649, 1.675, 0.651, 1.537, 0.571, 1.537, 0.571, 1.675, 0.651, 1.728, 0.507, 0.139, 0.609, 0.141, 1.093, 0.352, 0.514, 0.141, 1.093, 0.322, 1.093, 0.352, 0.514, 0.352, 0.514, 0.322, 1.093, 0.404, 0.888, 0.322, 1.093, 0.39, 1.104, 0.404, 0.888, 0.404, 0.888, 0.39, 1.104, 0.433, 1.011, 0.39, 1.104, 0.608, 0.985, 0.433, 1.011, 0.143, 0.316, 0.139, 0.609, 0.342, 0.236, 0.139, 0.609, 0.352, 0.514, 0.342, 0.236, 0.0, 1.102, 0.141, 1.093, 0.0, 0.662, 0.141, 1.093, 0.139, 0.609, 0.0, 0.662, 0.0, 0.662, 0.139, 0.609, 0.0, 0.375, 0.139, 0.609, 0.143, 0.316, 0.0, 0.375, 1.583, 1.015, 1.291, 0.84, 1.648, 0.758, 1.291, 0.84, 1.371, 0.517, 1.648, 0.758, 1.648, 0.758, 1.371, 0.517, 1.647, 0.557, 1.938, 0.056, 1.78, 0.059, 1.762, 0.359, 1.062, 0.056, 1.238, 0.359, 1.22, 0.059])
me_inst3d2_refrep_64_bod.materials.append(mat_body_body_png)
me_inst3d2_refrep_64_bod.use_remesh_preserve_volume = False
me_inst3d2_refrep_64_bod.use_remesh_preserve_attributes = False
me_inst3d2_refrep_64_bod.use_mirror_vertex_groups = False
me_inst3d2_refrep_64_bod.update()
me_inst3d3_refrep_66_nos = bpy.data.meshes.new('Inst3D3_RefRep.66_nos')
me_inst3d3_refrep_66_nos.from_pydata([(-0.7936, 0.4583, 3.318), (-0.8887, 0.4051, 3.324), (-0.7854, 0.4332, 3.877), (-0.8253, -0.1625, 4.05), (-0.7731, 0.2628, 4.061), (-0.8698, 0.2532, 3.993), (-0.8829, 0.3787, 3.858), (-0.8382, -0.238, 3.95), (-0.9134, -0.1015, 3.984), (-0.862, -0.2046, 3.497), (-0.9169, -0.1389, 3.934), (-0.8645, -0.1562, 3.33), (-0.9374, -0.108, 3.52), (-1.085, -0.2592, 2.092), (-0.89, -0.2775, 2.723), (-1.013, -0.1449, 2.721), (-0.9402, -0.05709, 3.346), (-0.9358, 0.4176, 2.671), (-0.8409, 0.4702, 2.659), (-0.5189, -0.5256, 3.293), (-0.1542, -0.623, 3.325), (-0.4796, -0.9182, 3.696), (-0.1015, -0.7484, 3.43), (-0.2272, -0.9569, 3.692), (-0.0029, -0.858, 3.49), (0.06586, -0.957, 3.698), (0.1249, -0.8547, 3.488), (0.3583, -0.9417, 3.686), (0.2164, -0.7401, 3.426), (0.6084, -0.8899, 3.684), (0.2603, -0.6122, 3.321), (0.6187, -0.4961, 3.281), (0.7724, -0.7492, 3.652), (0.7764, -0.4556, 3.264), (0.8946, -0.5399, 3.477), (0.9199, -0.3753, 3.222), (-0.6788, -0.4934, 3.28), (-0.6513, -0.7862, 3.667), (-0.8271, -0.4207, 3.241), (-0.7879, -0.5836, 3.495), (0.2457, -1.139, 2.638), (0.3562, -0.9784, 2.646), (0.1975, -1.012, 2.87), (0.1097, -1.43, 2.672), (0.1106, -1.21, 2.922), (0.01779, -1.212, 2.923), (-0.0803, -1.02, 2.873), (0.02484, -1.432, 2.673), (-0.1268, -1.149, 2.642), (-0.2453, -0.994, 2.653), (-0.5247, -0.9971, 2.722), (-0.7919, -0.7156, 2.924), (-0.7087, -0.8939, 2.821), (0.6368, -0.967, 2.709), (0.8173, -0.8543, 2.805), (0.8933, -0.6719, 2.907), (0.9454, -0.1092, 3.311), (0.9642, -0.2294, 2.703), (1.08, -0.09053, 2.699), (1.144, -0.2014, 2.068), (0.9472, 0.4262, 3.839), (0.8474, 0.4756, 3.859), (0.9435, 0.3003, 3.974), (0.8479, 0.3049, 4.044), (0.9219, -0.1171, 4.031), (1.005, -0.05172, 3.963), (0.9365, -0.1919, 3.931), (1.01, -0.08887, 3.914), (0.9489, -0.1576, 3.478), (1.02, -0.05716, 3.499), (1.016, -0.006292, 3.325), (0.8424, 0.5008, 3.301), (0.9402, 0.4526, 3.305), (0.9728, 0.4671, 2.65), (0.875, 0.5148, 2.641), (-0.5313, -1.11, 1.306), (-0.2902, -1.348, 1.245), (-0.5461, -1.149, 1.365), (-0.3084, -1.416, 1.333), (-0.7964, -0.8251, 0.2558), (-0.863, -0.9587, 0.1708), (-0.4785, -1.017, 0.06775), (-1.07, -0.7929, 0.2359), (-0.9473, -0.7073, 0.3395), (-0.7687, -0.578, 0.5026), (0.6192, -1.08, 1.294), (0.6372, -1.118, 1.352), (0.3895, -1.33, 1.238), (0.4131, -1.398, 1.325), (1.117, -0.7361, 0.2126), (0.9931, -0.657, 0.3188), (0.9184, -0.9124, 0.1519), (0.5353, -0.9903, 0.05696), (0.8468, -0.7825, 0.2383), (0.8115, -0.537, 0.4857), (-0.5378, -1.138, 1.434), (0.6299, -1.108, 1.422), (0.9475, -0.6234, 0.5792), (0.7944, -0.9489, 0.3988), (-0.7321, -0.9886, 0.415), (-0.898, -0.6713, 0.5988), (-0.5293, -1.131, 1.444), (-0.6443, -1.031, 1.4), (-0.27, -1.351, 1.49), (-0.261, -1.375, 1.478), (-1.073, 0.1869, 1.436), (-0.947, 0.233, 1.35), (-1.095, -0.1517, 1.51), (-0.9239, -0.2266, 1.369), (-0.9147, -0.4414, 1.608), (-1.095, -0.2785, 1.645), (-0.9149, -0.4243, 2.107), (0.05643, -1.497, 1.493), (0.05604, -1.476, 1.507), (0.7299, -0.9958, 1.385), (0.6212, -1.102, 1.432), (0.3667, -1.359, 1.471), (0.3662, -1.335, 1.484), (0.05565, -1.533, 1.331), (0.9737, -0.3923, 1.588), (0.9667, -0.1775, 1.349), (1.137, -0.0937, 1.486), (0.9654, 0.2826, 1.329), (1.095, 0.2432, 1.413), (0.9836, -0.375, 2.087), (1.146, -0.2203, 1.621), (0.3624, 0.1834, 0.01056), (0.2826, 0.1389, 0.01022), (0.279, 0.7629, 0.2451), (-0.01522, 0.751, 0.2441), (0.8855, 0.05227, 0.09721), (0.8712, 0.5295, 0.2513), (1.15, -0.2986, 0.2244), (1.147, -0.01312, 0.2325), (-0.8727, -0.4749, 0.1018), (-0.4236, -0.4249, 0.001428), (-0.2596, -0.5056, -0.002703), (-0.2324, -1.138, 0.06155), (0.0316, -1.128, 0.05881), (-0.2858, 0.1241, 0.01626), (-0.3678, 0.1644, 0.01832), (-0.8814, 0.006397, 0.116), (-1.125, -0.3577, 0.2486), (-0.001569, 0.1294, 0.01054), (0.2887, -0.4914, -0.008533), (0.01454, -0.4984, -0.006935), (0.4484, -0.4023, -0.007845), (0.9015, -0.4289, 0.08294), (-0.3095, 0.7477, 0.2513), (-0.8886, 0.4838, 0.27), (-1.137, -0.07242, 0.2568), (0.2958, -1.124, 0.05593), (0.9685, -0.2681, 1.051), (0.9478, -0.1791, 1.034), (0.9821, -0.3726, 0.7999), (0.9149, -0.2893, 0.7244), (0.1597, -1.788, 2.257), (0.1957, -1.536, 2.169), (0.3991, -1.433, 2.053), (0.3423, -1.341, 2.033), (0.3961, -1.159, 1.951), (0.1752, -1.242, 1.909), (0.1174, -1.301, 1.864), (0.4432, -1.139, 2.151), (0.414, -1.41, 2.144), (0.1614, -1.744, 2.355), (-0.01722, -1.748, 2.357), (-0.01535, -1.792, 2.258), (-0.2771, -1.45, 2.06), (-0.2913, -1.429, 2.152), (-0.2906, -1.176, 1.959), (-0.3343, -1.16, 2.159), (0.05252, -1.452, 1.237), (0.9085, 0.5052, 2.006), (1.006, 0.4576, 2.018), (0.9734, 0.3835, 1.497), (1.068, 0.3423, 1.536), (0.9921, -0.1608, 0.6911), (1.151, -0.275, 0.4627), (0.04636, -1.609, 0.2724), (0.0299, -0.9891, 0.2388), (0.3973, -1.501, 0.2766), (0.2592, -0.9852, 0.2364), (0.6583, -1.239, 0.3308), (0.4854, -0.8585, 0.2296), (-0.1993, -0.9971, 0.2413), (-0.3096, -1.519, 0.2841), (-0.4318, -0.8823, 0.2393), (-0.5826, -1.271, 0.344), (-0.8797, -0.3359, 0.7435), (-0.9116, -0.2274, 1.054), (-0.9409, -0.4225, 0.8203), (-0.9274, -0.3173, 1.071), (-0.006764, -1.304, 1.865), (-0.06654, -1.249, 1.912), (-0.06617, -1.543, 2.172), (-0.2256, -1.355, 2.039), (-0.9821, 0.406, 2.039), (-0.9566, 0.3334, 1.518), (-1.049, 0.2873, 1.559), (-0.8873, 0.4586, 2.026), (-1.122, -0.3341, 0.4868), (-0.9641, -0.2116, 0.7119)], [(2, 3), (7, 1), (5, 9), (8, 11), (12, 18), (1, 19), (35, 36), (28, 45), (26, 20), (38, 49), (20, 31), (35, 41), (31, 56), (58, 71), (82, 81), (85, 84), (94, 95), (96, 78), (98, 84), (77, 103), (117, 114), (96, 113), (123, 124), (121, 57), (129, 130), (128, 132), (131, 134), (81, 139), (82, 143), (142, 92), (139, 120), (157, 163), (43, 160), (47, 167), (165, 168), (47, 170), (87, 76), (73, 122), (173, 153), (94, 179), (94, 185), (186, 84), (188, 84), (191, 193), (156, 194), (195, 170), (170, 197), (18, 106), (190, 151), (94, 138), (184, 84), (160, 78), (162, 170), (118, 173)], [(0, 1, 2), (3, 4, 5), (4, 2, 5), (5, 2, 6), (2, 1, 6), (7, 3, 8), (3, 5, 8), (9, 7, 10), (7, 8, 10), (11, 9, 12), (9, 10, 12), (13, 14, 15), (14, 11, 15), (15, 11, 16), (11, 12, 16), (17, 0, 18), (1, 0, 17), (19, 20, 21), (20, 22, 21), (21, 22, 23), (22, 24, 23), (23, 24, 25), (24, 26, 25), (25, 26, 27), (26, 28, 27), (27, 28, 29), (28, 30, 29), (30, 31, 29), (29, 31, 32), (31, 33, 32), (32, 33, 34), (33, 35, 34), (36, 19, 37), (19, 21, 37), (38, 36, 39), (36, 37, 39), (40, 41, 42), (28, 42, 30), (42, 41, 30), (43, 40, 44), (40, 42, 44), (44, 42, 26), (42, 28, 26), (45, 24, 46), (20, 46, 22), (46, 24, 22), (47, 45, 48), (45, 46, 48), (48, 46, 49), (46, 20, 49), (26, 24, 44), (24, 45, 44), (44, 45, 43), (45, 47, 43), (20, 50, 49), (38, 51, 36), (51, 52, 36), (52, 50, 36), (36, 50, 19), (50, 20, 19), (31, 53, 33), (53, 54, 33), (54, 55, 33), (33, 55, 35), (41, 53, 30), (53, 31, 30), (56, 57, 58), (57, 59, 58), (60, 61, 62), (61, 63, 62), (63, 64, 62), (62, 64, 65), (64, 66, 65), (65, 66, 67), (66, 68, 67), (67, 68, 69), (68, 56, 69), (69, 56, 70), (56, 58, 70), (71, 61, 72), (61, 60, 72), (72, 73, 71), (73, 74, 71), (75, 76, 77), (76, 78, 77), (79, 80, 81), (82, 80, 83), (80, 79, 83), (83, 79, 84), (85, 86, 87), (86, 88, 87), (89, 90, 91), (92, 91, 93), (91, 90, 93), (93, 90, 94), (95, 77, 78), (96, 88, 86), (94, 97, 98), (84, 99, 100), (101, 102, 95), (102, 77, 95), (103, 101, 104), (101, 95, 104), (102, 75, 77), (105, 106, 107), (106, 108, 107), (108, 109, 107), (107, 109, 110), (109, 111, 110), (110, 111, 13), (111, 14, 13), (95, 78, 104), (78, 112, 104), (104, 112, 103), (112, 113, 103), (86, 114, 96), (114, 115, 96), (96, 115, 116), (115, 117, 116), (114, 86, 85), (112, 118, 116), (118, 88, 116), (116, 88, 96), (113, 112, 117), (112, 116, 117), (119, 120, 121), (120, 122, 121), (121, 122, 123), (124, 119, 125), (119, 121, 125), (57, 124, 59), (124, 125, 59), (126, 127, 128), (127, 129, 128), (130, 126, 131), (126, 128, 131), (132, 130, 133), (130, 131, 133), (134, 135, 81), (135, 136, 81), (81, 136, 137), (136, 138, 137), (82, 134, 80), (134, 81, 80), (139, 136, 140), (136, 135, 140), (140, 135, 141), (135, 134, 141), (141, 134, 142), (134, 82, 142), (143, 144, 145), (144, 146, 92), (146, 147, 92), (92, 147, 91), (91, 147, 89), (89, 147, 132), (132, 147, 130), (147, 146, 130), (130, 146, 126), (146, 144, 126), (126, 144, 127), (144, 143, 127), (127, 143, 129), (143, 139, 129), (129, 139, 148), (139, 140, 148), (148, 140, 149), (140, 141, 149), (149, 141, 150), (141, 142, 150), (92, 151, 144), (151, 138, 144), (144, 138, 145), (138, 136, 145), (145, 136, 143), (136, 139, 143), (120, 152, 153), (152, 154, 153), (153, 154, 155), (154, 97, 155), (155, 97, 94), (156, 157, 158), (157, 159, 158), (158, 159, 160), (161, 157, 162), (157, 156, 162), (160, 159, 161), (159, 157, 161), (163, 41, 164), (41, 40, 164), (164, 40, 165), (40, 43, 165), (160, 163, 158), (163, 164, 158), (158, 164, 156), (164, 165, 156), (165, 166, 156), (166, 167, 156), (47, 166, 43), (166, 165, 43), (168, 167, 169), (167, 166, 169), (169, 166, 48), (166, 47, 48), (170, 168, 171), (168, 169, 171), (171, 169, 49), (169, 48, 49), (118, 172, 88), (172, 87, 88), (76, 172, 78), (172, 118, 78), (173, 174, 175), (174, 176, 175), (176, 123, 175), (175, 123, 122), (73, 174, 74), (174, 173, 74), (153, 155, 177), (178, 177, 94), (177, 155, 94), (89, 178, 90), (178, 94, 90), (179, 180, 181), (180, 182, 181), (181, 182, 183), (182, 184, 183), (183, 184, 98), (184, 94, 98), (185, 180, 186), (180, 179, 186), (187, 185, 188), (185, 186, 188), (84, 187, 99), (187, 188, 99), (84, 100, 189), (190, 189, 191), (189, 100, 191), (108, 190, 192), (190, 191, 192), (193, 162, 167), (162, 156, 167), (194, 193, 195), (193, 167, 195), (167, 168, 195), (195, 168, 196), (168, 170, 196), (195, 196, 194), (196, 170, 194), (197, 17, 18), (106, 105, 198), (105, 199, 198), (199, 197, 198), (198, 197, 200), (197, 18, 200), (82, 83, 201), (83, 84, 201), (201, 84, 202), (84, 189, 202), (202, 189, 190), (151, 92, 184), (92, 93, 184), (184, 93, 94), (138, 151, 182), (151, 184, 182), (84, 79, 187), (79, 81, 187), (81, 137, 187), (187, 137, 185), (137, 138, 185), (185, 138, 180), (138, 182, 180), (118, 112, 78), (160, 161, 162), (170, 193, 194)])
me_inst3d3_refrep_66_nos.polygons.foreach_set('use_smooth', [True] * 275)
_k = set([(0, 2), (0, 18), (1, 6), (1, 17), (2, 4), (3, 4), (3, 7), (5, 6), (5, 8), (7, 9), (8, 10), (9, 11), (10, 12), (11, 14), (12, 16), (13, 15), (13, 110), (14, 111), (15, 16), (17, 197), (18, 200), (21, 23), (21, 37), (23, 25), (25, 27), (27, 29), (29, 32), (32, 34), (34, 35), (35, 55), (37, 39), (38, 39), (38, 51), (41, 53), (41, 163), (49, 50), (49, 171), (50, 52), (51, 52), (53, 54), (54, 55), (56, 57), (56, 68), (57, 124), (58, 59), (58, 70), (59, 125), (60, 62), (60, 72), (61, 63), (61, 71), (62, 65), (63, 64), (64, 66), (65, 67), (66, 68), (67, 69), (69, 70), (71, 74), (72, 73), (73, 174), (74, 173), (75, 76), (75, 102), (76, 172), (82, 142), (82, 201), (85, 87), (85, 114), (87, 172), (89, 132), (89, 178), (97, 98), (97, 154), (98, 183), (99, 100), (99, 188), (100, 191), (101, 102), (101, 103), (103, 113), (105, 107), (105, 199), (106, 108), (106, 198), (107, 110), (108, 109), (108, 190), (108, 192), (109, 111), (113, 117), (114, 115), (115, 117), (119, 120), (119, 124), (120, 122), (120, 152), (120, 153), (121, 123), (121, 125), (122, 175), (123, 176), (128, 129), (128, 131), (129, 148), (131, 133), (132, 133), (142, 150), (148, 149), (149, 150), (152, 154), (153, 177), (160, 162), (160, 163), (162, 193), (170, 171), (170, 193), (173, 175), (174, 176), (177, 178), (179, 181), (179, 186), (181, 183), (186, 188), (190, 202), (191, 192), (197, 199), (198, 200), (201, 202)])
me_inst3d3_refrep_66_nos.attributes.new('sharp_edge', 'BOOLEAN', 'EDGE').data.foreach_set('value', [ (min(e.vertices), max(e.vertices)) in _k for e in me_inst3d3_refrep_66_nos.edges])
_uv = me_inst3d3_refrep_66_nos.uv_layers.new(name='UVTex')
_uv.uv.foreach_set('vector', [-0.566, 0.229, -0.497, 0.758, -0.817, 0.229, -1.133, 0.229, -0.951, 0.229, -0.888, 0.758, -0.951, 0.229, -0.817, 0.229, -0.888, 0.758, -0.888, 0.758, -0.817, 0.229, -0.762, 0.758, -0.817, 0.229, -0.497, 0.758, -0.762, 0.758, -1.256, 0.229, -1.133, 0.229, -1.041, 0.758, -1.133, 0.229, -0.888, 0.758, -1.041, 0.758, -1.404, 0.229, -1.256, 0.229, -1.148, 0.758, -1.256, 0.229, -1.041, 0.758, -1.148, 0.758, -1.542, 0.229, -1.404, 0.229, -1.412, 0.758, -1.404, 0.229, -1.148, 0.758, -1.412, 0.758, -2.004, 0.758, -1.757, 0.223, -1.777, 0.758, -1.757, 0.223, -1.542, 0.229, -1.777, 0.758, -1.777, 0.758, -1.542, 0.229, -1.551, 0.758, -1.542, 0.229, -1.412, 0.758, -1.551, 0.758, -2.928, 0.734, -3.072, 0.217, -2.928, 0.217, -3.076, 0.771, -3.072, 0.217, -2.928, 0.734, 0.134, 1.14, 0.366, 1.179, 0.15, 1.63, 0.366, 1.179, 0.398, 1.25, 0.15, 1.63, 0.15, 1.63, 0.398, 1.25, 0.311, 1.638, 0.398, 1.25, 0.459, 1.25, 0.311, 1.638, 0.311, 1.638, 0.459, 1.25, 0.5, 1.652, 0.459, 1.25, 0.541, 1.25, 0.5, 1.652, 0.5, 1.652, 0.541, 1.25, 0.688, 1.638, 0.541, 1.25, 0.602, 1.25, 0.688, 1.638, 0.688, 1.638, 0.602, 1.25, 0.85, 1.63, 0.602, 1.25, 0.633, 1.179, 0.85, 1.63, 0.633, 1.179, 0.866, 1.14, 0.85, 1.63, 0.85, 1.63, 0.866, 1.14, 0.958, 1.585, 0.866, 1.14, 0.968, 1.126, 0.958, 1.585, 0.958, 1.585, 0.968, 1.126, 1.042, 1.397, 0.968, 1.126, 1.062, 1.071, 1.042, 1.397, 0.032, 1.126, 0.134, 1.14, 0.042, 1.585, 0.134, 1.14, 0.15, 1.63, 0.042, 1.585, -0.062, 1.071, 0.032, 1.126, -0.042, 1.397, 0.032, 1.126, 0.042, 1.585, -0.042, 1.397, -1.696, 1.487, -1.656, 1.314, -1.539, 1.512, -1.27, 1.477, -1.539, 1.512, -1.347, 1.316, -1.539, 1.512, -1.656, 1.314, -1.347, 1.316, -1.702, 1.737, -1.696, 1.487, -1.531, 1.734, -1.696, 1.487, -1.539, 1.512, -1.531, 1.734, -1.531, 1.734, -1.539, 1.512, -1.223, 1.718, -1.539, 1.512, -1.27, 1.477, -1.223, 1.718, -1.531, 1.736, -1.223, 1.719, -1.539, 1.513, -1.347, 1.319, -1.539, 1.513, -1.27, 1.476, -1.539, 1.513, -1.223, 1.719, -1.27, 1.476, -1.702, 1.74, -1.531, 1.736, -1.696, 1.488, -1.531, 1.736, -1.539, 1.513, -1.696, 1.488, -1.696, 1.488, -1.539, 1.513, -1.656, 1.317, -1.539, 1.513, -1.347, 1.319, -1.656, 1.317, -1.223, 1.904, -1.223, 1.719, -1.531, 1.887, -1.223, 1.719, -1.531, 1.736, -1.531, 1.887, -1.531, 1.887, -1.531, 1.736, -1.702, 1.883, -1.531, 1.736, -1.702, 1.74, -1.702, 1.883, 0.327, 1.245, 0.014, 1.762, 0.248, 1.767, -0.23, 1.321, -0.205, 1.565, -0.108, 1.282, -0.205, 1.565, -0.138, 1.664, -0.108, 1.282, -0.138, 1.664, 0.014, 1.762, -0.108, 1.282, -0.108, 1.282, 0.014, 1.762, 0.024, 1.272, 0.014, 1.762, 0.327, 1.245, 0.024, 1.272, 0.976, 1.272, 0.986, 1.762, 1.108, 1.282, 0.986, 1.762, 1.138, 1.664, 1.108, 1.282, 1.138, 1.664, 1.205, 1.565, 1.108, 1.282, 1.108, 1.282, 1.205, 1.565, 1.23, 1.321, 0.752, 1.767, 0.986, 1.762, 0.673, 1.245, 0.986, 1.762, 0.976, 1.272, 0.673, 1.245, -1.542, 0.229, -1.757, 0.223, -1.777, 0.758, -1.757, 0.223, -2.004, 0.758, -1.777, 0.758, -0.762, 0.758, -0.817, 0.229, -0.888, 0.758, -0.817, 0.229, -0.951, 0.229, -0.888, 0.758, -0.951, 0.229, -1.133, 0.229, -0.888, 0.758, -0.888, 0.758, -1.133, 0.229, -1.041, 0.758, -1.133, 0.229, -1.256, 0.229, -1.041, 0.758, -1.041, 0.758, -1.256, 0.229, -1.148, 0.758, -1.256, 0.229, -1.404, 0.229, -1.148, 0.758, -1.148, 0.758, -1.404, 0.229, -1.412, 0.758, -1.404, 0.229, -1.542, 0.229, -1.412, 0.758, -1.412, 0.758, -1.542, 0.229, -1.551, 0.758, -1.542, 0.229, -1.777, 0.758, -1.551, 0.758, -0.566, 0.229, -0.817, 0.229, -0.497, 0.758, -0.817, 0.229, -0.762, 0.758, -0.497, 0.758, -3.076, 0.771, -2.928, 0.734, -3.072, 0.217, -2.928, 0.734, -2.928, 0.217, -3.072, 0.217, 0.03, 1.471, 0.223, 1.397, 0.017, 1.555, 0.223, 1.397, 0.205, 1.524, 0.017, 1.555, 2.012, 2.563, 2.058, 2.7, 2.272, 2.72, 1.917, 2.773, 2.058, 2.7, 1.921, 2.602, 2.058, 2.7, 2.012, 2.563, 1.921, 2.602, 1.921, 2.602, 2.012, 2.563, 1.475, 2.359, 0.97, 1.471, 0.983, 1.555, 0.777, 1.397, 0.983, 1.555, 0.794, 1.524, 0.777, 1.397, 3.113, 2.773, 3.109, 2.602, 2.972, 2.7, 2.758, 2.72, 2.972, 2.7, 3.018, 2.563, 2.972, 2.7, 3.109, 2.602, 3.018, 2.563, 3.018, 2.563, 3.109, 2.602, 3.555, 2.359, 0.023, 1.653, 0.017, 1.555, 0.205, 1.524, 0.976, 1.653, 0.794, 1.524, 0.983, 1.555, 2.653, 3.446, 2.845, 3.714, 2.614, 3.771, 0.369, 3.446, 0.408, 3.771, 0.177, 3.714, 0.03, 1.667, -0.061, 1.598, 0.023, 1.653, -0.061, 1.598, 0.017, 1.555, 0.023, 1.653, 0.237, 1.746, 0.03, 1.667, 0.244, 1.729, 0.03, 1.667, 0.023, 1.653, 0.244, 1.729, -0.061, 1.598, 0.03, 1.471, 0.017, 1.555, -2.4, 0.758, -2.406, 0.217, -2.296, 0.758, -2.406, 0.217, -2.25, 0.217, -2.296, 0.758, -2.25, 0.217, -2.117, 0.217, -2.296, 0.758, -2.296, 0.758, -2.117, 0.217, -2.108, 0.758, -2.117, 0.217, -1.973, 0.218, -2.108, 0.758, -2.108, 0.758, -1.973, 0.218, -2.004, 0.758, -1.973, 0.218, -1.757, 0.223, -2.004, 0.758, 0.023, 1.653, 0.205, 1.524, 0.244, 1.729, 0.205, 1.524, 0.5, 1.76, 0.244, 1.729, 0.244, 1.729, 0.5, 1.76, 0.237, 1.746, 0.5, 1.76, 0.5, 1.779, 0.237, 1.746, 0.983, 1.555, 1.061, 1.598, 0.976, 1.653, 1.061, 1.598, 0.97, 1.667, 0.976, 1.653, 0.976, 1.653, 0.97, 1.667, 0.756, 1.729, 0.97, 1.667, 0.756, 1.746, 0.756, 1.729, 1.061, 1.598, 0.983, 1.555, 0.97, 1.471, 0.5, 1.76, 0.5, 1.533, 0.756, 1.729, 0.5, 1.533, 0.794, 1.524, 0.756, 1.729, 0.756, 1.729, 0.794, 1.524, 0.976, 1.653, 0.5, 1.779, 0.5, 1.76, 0.756, 1.746, 0.5, 1.76, 0.756, 1.729, 0.756, 1.746, -2.117, 0.217, -2.25, 0.217, -2.296, 0.758, -2.25, 0.217, -2.406, 0.217, -2.296, 0.758, -2.296, 0.758, -2.406, 0.217, -2.4, 0.758, -1.973, 0.218, -2.117, 0.217, -2.108, 0.758, -2.117, 0.217, -2.296, 0.758, -2.108, 0.758, -1.757, 0.223, -1.973, 0.218, -2.004, 0.758, -1.973, 0.218, -2.108, 0.758, -2.004, 0.758, 0.741, 1.672, 0.688, 1.652, 0.694, 1.955, 0.688, 1.652, 0.5, 1.953, 0.694, 1.955, 1.083, 1.604, 0.741, 1.672, 1.081, 1.835, 0.741, 1.672, 0.694, 1.955, 1.081, 1.835, 1.251, 1.434, 1.083, 1.604, 1.254, 1.571, 1.083, 1.604, 1.081, 1.835, 1.254, 1.571, -0.086, 1.372, 0.212, 1.389, 0.165, 1.107, 0.212, 1.389, 0.319, 1.349, 0.165, 1.107, 0.165, 1.107, 0.319, 1.349, 0.326, 1.045, 0.319, 1.349, 0.5, 1.046, 0.326, 1.045, -0.222, 1.224, -0.086, 1.372, -0.088, 1.141, -0.086, 1.372, 0.165, 1.107, -0.088, 1.141, 0.312, 1.652, 0.319, 1.349, 0.259, 1.672, 0.319, 1.349, 0.212, 1.389, 0.259, 1.672, 0.259, 1.672, 0.212, 1.389, -0.083, 1.604, 0.212, 1.389, -0.086, 1.372, -0.083, 1.604, -0.083, 1.604, -0.086, 1.372, -0.251, 1.434, -0.086, 1.372, -0.222, 1.224, -0.251, 1.434, 0.5, 1.651, 0.681, 1.349, 0.5, 1.349, 0.681, 1.349, 0.788, 1.389, 0.835, 1.107, 0.788, 1.389, 1.086, 1.372, 0.835, 1.107, 0.835, 1.107, 1.086, 1.372, 1.088, 1.141, 1.088, 1.141, 1.086, 1.372, 1.222, 1.224, 1.222, 1.224, 1.086, 1.372, 1.251, 1.434, 1.251, 1.434, 1.086, 1.372, 1.083, 1.604, 1.086, 1.372, 0.788, 1.389, 1.083, 1.604, 1.083, 1.604, 0.788, 1.389, 0.741, 1.672, 0.788, 1.389, 0.681, 1.349, 0.741, 1.672, 0.741, 1.672, 0.681, 1.349, 0.688, 1.652, 0.681, 1.349, 0.5, 1.651, 0.688, 1.652, 0.688, 1.652, 0.5, 1.651, 0.5, 1.953, 0.5, 1.651, 0.312, 1.652, 0.5, 1.953, 0.5, 1.953, 0.312, 1.652, 0.306, 1.955, 0.312, 1.652, 0.259, 1.672, 0.306, 1.955, 0.306, 1.955, 0.259, 1.672, -0.081, 1.835, 0.259, 1.672, -0.083, 1.604, -0.081, 1.835, -0.081, 1.835, -0.083, 1.604, -0.254, 1.571, -0.083, 1.604, -0.251, 1.434, -0.254, 1.571, 0.835, 1.107, 0.674, 1.045, 0.681, 1.349, 0.674, 1.045, 0.5, 1.046, 0.681, 1.349, 0.681, 1.349, 0.5, 1.046, 0.5, 1.349, 0.5, 1.046, 0.319, 1.349, 0.5, 1.349, 0.5, 1.349, 0.319, 1.349, 0.5, 1.651, 0.319, 1.349, 0.312, 1.652, 0.5, 1.651, 3.359, 3.362, 3.318, 3.493, 3.329, 3.367, 3.318, 3.493, 3.099, 3.653, 3.329, 3.367, 3.329, 3.367, 3.099, 3.653, 3.152, 3.392, 3.099, 3.653, 2.845, 3.714, 3.152, 3.392, 3.152, 3.392, 2.845, 3.714, 2.653, 3.446, 0.581, 1.841, 0.622, 1.681, 0.814, 1.485, 0.622, 1.681, 0.764, 1.444, 0.814, 1.485, 0.814, 1.485, 0.764, 1.444, 0.819, 1.298, 0.612, 1.23, 0.622, 1.681, 0.558, 1.159, 0.622, 1.681, 0.581, 1.841, 0.558, 1.159, -0.957, 1.332, -1.024, 1.219, -1.209, 1.385, -1.024, 1.219, -1.197, 1.036, -1.209, 1.385, -1.911, 1.317, -1.656, 1.314, -1.962, 1.453, -1.656, 1.314, -1.696, 1.487, -1.962, 1.453, -1.962, 1.453, -1.696, 1.487, -1.864, 1.695, -1.696, 1.487, -1.702, 1.737, -1.864, 1.695, -2.037, 1.315, -1.911, 1.317, -2.019, 1.465, -1.911, 1.317, -1.962, 1.453, -2.019, 1.465, -2.019, 1.465, -1.962, 1.453, -1.925, 1.697, -1.962, 1.453, -1.864, 1.695, -1.925, 1.697, -1.864, 1.928, -1.864, 1.695, -1.925, 1.927, -1.864, 1.695, -1.925, 1.697, -1.925, 1.927, -1.702, 1.74, -1.864, 1.695, -1.702, 1.883, -1.864, 1.695, -1.864, 1.928, -1.702, 1.883, -2.019, 1.464, -1.925, 1.697, -1.962, 1.45, -1.925, 1.697, -1.864, 1.695, -1.962, 1.45, -1.962, 1.45, -1.864, 1.695, -1.696, 1.488, -1.864, 1.695, -1.702, 1.74, -1.696, 1.488, -2.037, 1.317, -2.019, 1.464, -1.911, 1.32, -2.019, 1.464, -1.962, 1.45, -1.911, 1.32, -1.911, 1.32, -1.962, 1.45, -1.656, 1.317, -1.962, 1.45, -1.696, 1.488, -1.656, 1.317, 0.5, 1.533, 0.5, 1.41, 0.794, 1.524, 0.5, 1.41, 0.777, 1.397, 0.794, 1.524, 0.223, 1.397, 0.5, 1.41, 0.205, 1.524, 0.5, 1.41, 0.5, 1.533, 0.205, 1.524, -2.784, 0.217, -2.779, 0.697, -2.626, 0.217, -2.779, 0.697, -2.574, 0.705, -2.626, 0.217, -2.574, 0.705, -2.4, 0.758, -2.626, 0.217, -2.626, 0.217, -2.4, 0.758, -2.406, 0.217, -2.928, 0.734, -2.779, 0.697, -2.928, 0.217, -2.779, 0.697, -2.784, 0.217, -2.928, 0.217, 3.928, 2.424, 3.696, 2.378, 3.639, 2.635, 3.34, 2.751, 3.639, 2.635, 3.555, 2.359, 3.639, 2.635, 3.696, 2.378, 3.555, 2.359, 3.113, 2.773, 3.34, 2.751, 3.109, 2.602, 3.34, 2.751, 3.555, 2.359, 3.109, 2.602, 1.511, 3.908, 1.511, 3.48, 1.876, 3.828, 1.511, 3.48, 1.842, 3.483, 1.876, 3.828, 1.876, 3.828, 1.842, 3.483, 2.408, 3.809, 1.842, 3.483, 2.174, 3.454, 2.408, 3.809, 2.408, 3.809, 2.174, 3.454, 2.614, 3.771, 2.174, 3.454, 2.653, 3.446, 2.614, 3.771, 1.18, 3.483, 1.511, 3.48, 1.146, 3.828, 1.511, 3.48, 1.511, 3.908, 1.146, 3.828, 0.848, 3.454, 1.18, 3.483, 0.614, 3.809, 1.18, 3.483, 1.146, 3.828, 0.614, 3.809, 0.369, 3.446, 0.848, 3.454, 0.408, 3.771, 0.848, 3.454, 0.614, 3.809, 0.408, 3.771, 0.369, 3.446, 0.177, 3.714, -0.13, 3.392, -0.306, 3.367, -0.13, 3.392, -0.076, 3.653, -0.13, 3.392, 0.177, 3.714, -0.076, 3.653, -0.337, 3.362, -0.306, 3.367, -0.295, 3.493, -0.306, 3.367, -0.076, 3.653, -0.295, 3.493, 0.442, 1.159, 0.558, 1.159, 0.419, 1.841, 0.558, 1.159, 0.581, 1.841, 0.419, 1.841, 0.388, 1.23, 0.442, 1.159, 0.378, 1.681, 0.442, 1.159, 0.419, 1.841, 0.378, 1.681, 0.419, 1.841, 0.186, 1.485, 0.378, 1.681, 0.378, 1.681, 0.186, 1.485, 0.236, 1.444, 0.186, 1.485, 0.181, 1.298, 0.236, 1.444, -1.494, 1.036, -1.667, 1.219, -1.482, 1.385, -1.667, 1.219, -1.734, 1.332, -1.482, 1.385, -2.779, 0.697, -2.928, 0.734, -2.928, 0.217, -2.406, 0.217, -2.4, 0.758, -2.626, 0.217, -2.4, 0.758, -2.574, 0.705, -2.626, 0.217, -2.574, 0.705, -2.779, 0.697, -2.626, 0.217, -2.626, 0.217, -2.779, 0.697, -2.784, 0.217, -2.779, 0.697, -2.928, 0.217, -2.784, 0.217, 1.917, 2.773, 1.921, 2.602, 1.69, 2.751, 1.921, 2.602, 1.475, 2.359, 1.69, 2.751, 1.69, 2.751, 1.475, 2.359, 1.391, 2.635, 1.475, 2.359, 1.334, 2.378, 1.391, 2.635, 1.391, 2.635, 1.334, 2.378, 1.102, 2.424, 2.642, 2.72, 2.758, 2.72, 2.996, 2.257, 2.758, 2.72, 3.018, 2.563, 2.996, 2.257, 2.996, 2.257, 3.018, 2.563, 3.555, 2.359, 2.515, 2.72, 2.642, 2.72, 2.756, 2.243, 2.642, 2.72, 2.996, 2.257, 2.756, 2.243, 1.475, 2.359, 2.012, 2.563, 2.034, 2.257, 2.012, 2.563, 2.272, 2.72, 2.034, 2.257, 2.272, 2.72, 2.389, 2.72, 2.034, 2.257, 2.034, 2.257, 2.389, 2.72, 2.275, 2.243, 2.389, 2.72, 2.515, 2.72, 2.275, 2.243, 2.275, 2.243, 2.515, 2.72, 2.515, 2.244, 2.515, 2.72, 2.756, 2.243, 2.515, 2.244, 0.5, 1.533, 0.5, 1.76, 0.205, 1.524, 0.819, 1.298, 0.612, 1.23, 0.558, 1.159, 0.181, 1.298, 0.442, 1.159, 0.388, 1.23])
me_inst3d3_refrep_66_nos.materials.append(mat_nose_nose_png)
me_inst3d3_refrep_66_nos.use_remesh_preserve_volume = False
me_inst3d3_refrep_66_nos.use_remesh_preserve_attributes = False
me_inst3d3_refrep_66_nos.use_mirror_vertex_groups = False
me_inst3d3_refrep_66_nos.update()

# ---- objects
ob_lamp_001 = bpy.data.objects.new('Lamp.001', light_lamp_001)
ob_empty = bpy.data.objects.new('Empty', None)
ob_inst3d4_refrep_68_mou = bpy.data.objects.new('Inst3D4_RefRep.68_mou', me_inst3d4_refrep_68_mou)
ob_inst3d2_refrep_64_bod = bpy.data.objects.new('Inst3D2_RefRep.64_bod', me_inst3d2_refrep_64_bod)
ob_inst3d3_refrep_66_nos = bpy.data.objects.new('Inst3D3_RefRep.66_nos', me_inst3d3_refrep_66_nos)
ob_lamp = bpy.data.objects.new('Lamp', light_lamp)
ob_camera = bpy.data.objects.new('Camera', cam_camera)

# ---- transforms, parenting, visibility, modifiers, constraints
ob_lamp_001.location = (0.0, 0.0, 0.0)
ob_lamp_001.lock_rotations_4d = False
ob_lamp_001.empty_display_type = 'ARROWS'
ob_lamp_001.lineart.crease_threshold = 0.0
ob_empty.location = (0.0, 0.0, 0.0)
ob_empty.scale = (4.285, 4.285, 4.285)
ob_empty.lock_rotations_4d = False
ob_empty.empty_display_type = 'ARROWS'
ob_empty.empty_image_offset = (0.0, 0.0)
ob_empty.lineart.crease_threshold = 0.0
ob_inst3d4_refrep_68_mou.location = (0.0, 0.0, 0.0)
ob_inst3d4_refrep_68_mou.lock_rotations_4d = False
ob_inst3d4_refrep_68_mou.empty_display_type = 'ARROWS'
ob_inst3d4_refrep_68_mou.lineart.crease_threshold = 0.0
ob_inst3d2_refrep_64_bod.location = (0.0, 0.0, 0.0)
ob_inst3d2_refrep_64_bod.lock_rotations_4d = False
ob_inst3d2_refrep_64_bod.empty_display_type = 'ARROWS'
ob_inst3d2_refrep_64_bod.lineart.crease_threshold = 0.0
ob_inst3d3_refrep_66_nos.location = (0.0, 0.0, 0.0)
ob_inst3d3_refrep_66_nos.lock_rotations_4d = False
ob_inst3d3_refrep_66_nos.empty_display_type = 'ARROWS'
ob_inst3d3_refrep_66_nos.lineart.crease_threshold = 0.0
ob_lamp.location = (0.0, 0.0, 5.161)
ob_lamp.scale = (0.8417, 0.8417, 0.8417)
ob_lamp.lock_rotations_4d = False
ob_lamp.empty_display_type = 'ARROWS'
ob_lamp.lineart.crease_threshold = 0.0
ob_camera.location = (-0.05226, -12.0, 3.259)
ob_camera.rotation_euler = (1.458, 0.01951, -0.002202)
ob_camera.lock_rotations_4d = False
ob_camera.empty_display_type = 'ARROWS'
ob_camera.color = (0.0, 0.0, 0.0, 0.0)
ob_camera.display_type = 'WIRE'
ob_camera.lineart.crease_threshold = 0.0

# ---- collection membership
col_collection_1.objects.link(ob_lamp_001)
col_collection_1.objects.link(ob_empty)
col_collection_1.objects.link(ob_inst3d4_refrep_68_mou)
col_collection_1.objects.link(ob_inst3d2_refrep_64_bod)
col_collection_1.objects.link(ob_inst3d3_refrep_66_nos)
col_collection_1.objects.link(ob_lamp)
col_collection_1.objects.link(ob_camera)

# ---- scene / render settings (as saved in the file)
scene.camera = ob_camera
scene.frame_start = 1; scene.frame_end = 250; scene.frame_set(1)
scene.render.engine = 'BLENDER_EEVEE_NEXT'
scene.render.image_settings.file_format = 'JPEG'
scene.render.image_settings.color_mode = 'RGB'
scene.render.image_settings.compression = 90
scene.render.resolution_x = 800
scene.render.resolution_y = 600
scene.render.pixel_aspect_x = 100.0
scene.render.pixel_aspect_y = 100.0
scene.render.fps = 25
scene.render.dither_intensity = 0.0
scene.render.use_compositing = False
scene.render.use_sequencer = False
scene.render.bake_margin = 2
scene.render.bake_bias = 0.0
scene.render.use_stamp_time = False
scene.render.use_stamp_date = False
scene.render.use_stamp_frame = False
scene.render.use_stamp_camera = False
scene.render.use_stamp_scene = False
scene.render.use_stamp_filename = False
scene.render.use_stamp_render_time = False
scene.render.stamp_font_size = 0
scene.cycles.use_denoising = False
scene.cycles.samples = 10
scene.cycles.sampling_pattern = 'TABULATED_SOBOL'
scene.cycles.light_sampling_threshold = 0.0
scene.cycles.use_adaptive_sampling = False
scene.cycles.use_light_tree = False
scene.cycles.blur_glossy = 0.0
scene.cycles.volume_bounces = 1
scene.cycles.pixel_filter_type = 'GAUSSIAN'
scene.cycles.sample_clamp_indirect = 0.0
scene.view_settings.view_transform = 'Raw'
bpy.context.view_layer.update()
